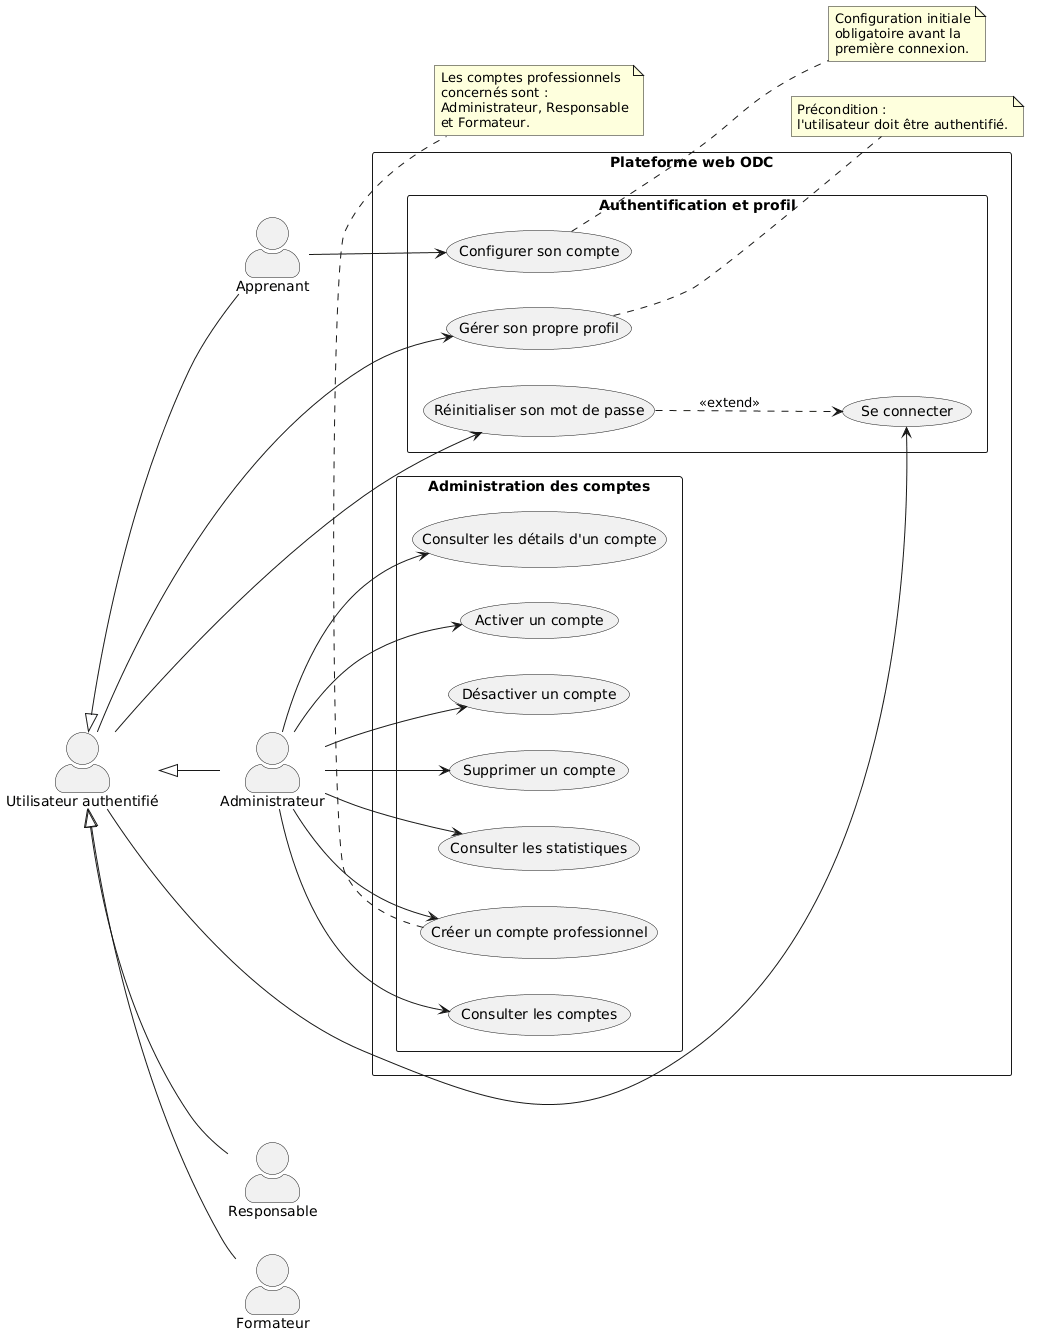

The diagram above was rendered by PlantUML. Its source (embedded in the PNG):
@startuml
left to right direction

skinparam packageStyle rectangle
skinparam shadowing false
skinparam actorStyle awesome

' Acteur général
actor "Utilisateur authentifié" as User

' Acteurs spécialisés
actor Administrateur as Admin
actor Responsable as Resp
actor Formateur as Form
actor Apprenant as Learner

' Généralisation des acteurs
User <|-- Admin
User <|-- Resp
User <|-- Form
User <|-- Learner

rectangle "Plateforme web ODC" {

    package "Authentification et profil" {
        usecase "Se connecter" as UC1
        usecase "Réinitialiser son mot de passe" as UC2
        usecase "Gérer son propre profil" as UC3
        usecase "Configurer son compte" as UC4
    }

    package "Administration des comptes" {
        usecase "Créer un compte professionnel" as UC5
        usecase "Consulter les comptes" as UC6
        usecase "Consulter les détails d'un compte" as UC7
        usecase "Activer un compte" as UC8
        usecase "Désactiver un compte" as UC9
        usecase "Supprimer un compte" as UC10
        usecase "Consulter les statistiques" as UC11
    }
}

' Fonctionnalités communes
User --> UC1
User --> UC2
User --> UC3

' Fonctionnalité spécifique à l'apprenant
Learner --> UC4

' Fonctionnalités de l'administrateur
Admin --> UC5
Admin --> UC6
Admin --> UC7
Admin --> UC8
Admin --> UC9
Admin --> UC10
Admin --> UC11

' Relation conditionnelle
UC2 ..> UC1 : <<extend>>

note right of UC3
  Précondition :
  l'utilisateur doit être authentifié.
end note

note right of UC4
  Configuration initiale
  obligatoire avant la
  première connexion.
end note

note bottom of UC5
  Les comptes professionnels
  concernés sont :
  Administrateur, Responsable
  et Formateur.
end note
@enduml